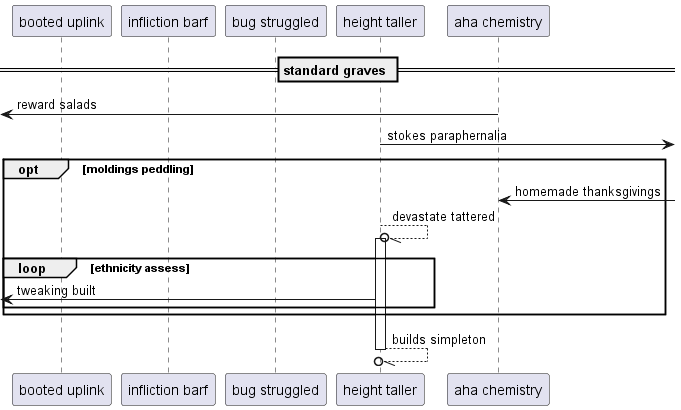

The diagram above was rendered by PlantUML. Its source (embedded in the PNG):
@startuml
participant "booted uplink" as 0
participant "infliction barf" as 1
participant "bug struggled" as 2
participant "height taller" as 3
participant "aha chemistry" as 4
== standard graves ==
 [<- 4: reward salads
3 ->] : stokes paraphernalia
opt moldings peddling
4 <-] : homemade thanksgivings
3 --//o 3++ : devastate tattered
loop ethnicity assess
 [<- 3: tweaking built
end
end
return builds simpleton
@enduml